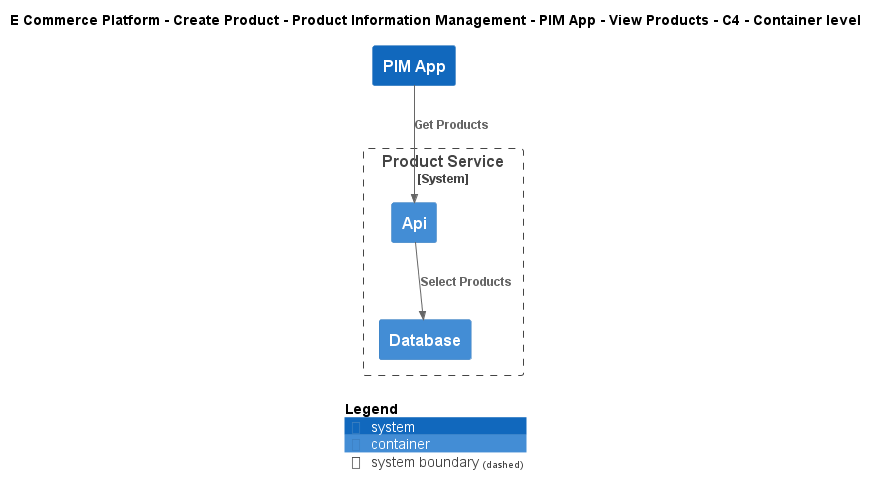

The diagram above was rendered by PlantUML. Its source (embedded in the PNG):
@startuml
!include ..\..\..\..\..\..\..\.c4s\C4_Container.puml

AddElementTag("c4interflow:lifecycle:new", $bgColor=green, $fontColor=#ffffff, $borderColor=green, $shadowing="False")
AddElementTag("c4interflow:lifecycle:changed", $bgColor=orange, $fontColor=#ffffff, $borderColor=orange, $shadowing="False")
AddElementTag("c4interflow:lifecycle:removed", $bgColor=red, $fontColor=#ffffff, $borderColor=red, $shadowing="False")

AddRelTag("c4interflow:lifecycle:new", $textColor=green, $lineColor=green)
AddRelTag("c4interflow:lifecycle:changed", $textColor=orange, $lineColor=orange)
AddRelTag("c4interflow:lifecycle:removed", $textColor=red, $lineColor=red)

SHOW_PERSON_PORTRAIT()
LAYOUT_TOP_DOWN()

skinparam linetype polyline

title E Commerce Platform - Create Product - Product Information Management - PIM App - View Products - C4 - Container level

System(ECommercePlatform.CreateProduct.ProductInformationManagement.SoftwareSystems.PIMApp, "PIM App", "")

System_Boundary(ECommercePlatform.CreateProduct.ProductInformationManagement.SoftwareSystems.ProductService, "Product Service") {
    Container(ECommercePlatform.CreateProduct.ProductInformationManagement.SoftwareSystems.ProductService.Containers.Api, "Api", "", "")
    Container(ECommercePlatform.CreateProduct.ProductInformationManagement.SoftwareSystems.ProductService.Containers.Database, "Database", "", "")
}

Rel(ECommercePlatform.CreateProduct.ProductInformationManagement.SoftwareSystems.PIMApp, ECommercePlatform.CreateProduct.ProductInformationManagement.SoftwareSystems.ProductService.Containers.Api, "Get Products")
Rel(ECommercePlatform.CreateProduct.ProductInformationManagement.SoftwareSystems.ProductService.Containers.Api, ECommercePlatform.CreateProduct.ProductInformationManagement.SoftwareSystems.ProductService.Containers.Database, "Select Products")


SHOW_LEGEND()
@enduml